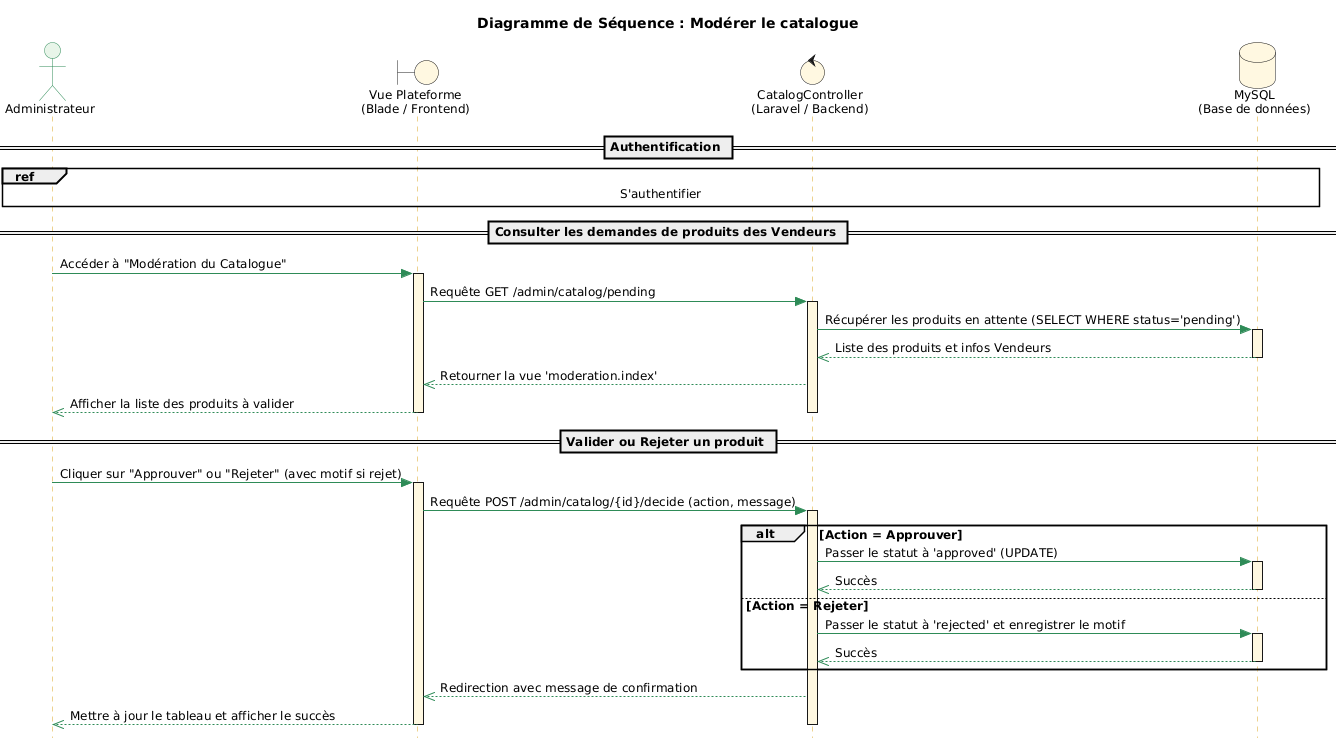

The diagram above was rendered by PlantUML. Its source (embedded in the PNG):
@startuml
title Diagramme de Séquence : Modérer le catalogue

skinparam style strictuml
skinparam shadowing false
skinparam DefaultFontSize 12

skinparam sequence {
    ArrowColor #2E8B57
    LifeLineBorderColor #DAA520
    LifeLineBackgroundColor #FFF8E1
    
    ParticipantBackgroundColor #FFF8E1
    ParticipantBorderColor #DAA520
    ParticipantFontSize 14
    
    ActorBackgroundColor #E8F5E9
    ActorBorderColor #2E8B57
    
    GroupHeaderFontColor #000000
    GroupFontColor #000000
}

actor "Administrateur" as A #E8F5E9
boundary "Vue Plateforme\n(Blade / Frontend)" as Vue #FFF8E1
control "CatalogController\n(Laravel / Backend)" as Ctrl #FFF8E1
database "MySQL\n(Base de données)" as DB #FFF8E1

== Authentification ==
ref over A, DB : S'authentifier

== Consulter les demandes de produits des Vendeurs ==

A -> Vue : Accéder à "Modération du Catalogue"
activate Vue

Vue -> Ctrl : Requête GET /admin/catalog/pending
activate Ctrl

    Ctrl -> DB : Récupérer les produits en attente (SELECT WHERE status='pending')
    activate DB
    DB -->> Ctrl : Liste des produits et infos Vendeurs
    deactivate DB
    
    Ctrl -->> Vue : Retourner la vue 'moderation.index'
    Vue -->> A : Afficher la liste des produits à valider
deactivate Ctrl
deactivate Vue

== Valider ou Rejeter un produit ==

A -> Vue : Cliquer sur "Approuver" ou "Rejeter" (avec motif si rejet)
activate Vue

Vue -> Ctrl : Requête POST /admin/catalog/{id}/decide (action, message)
activate Ctrl

    alt Action = Approuver
        Ctrl -> DB : Passer le statut à 'approved' (UPDATE)
        activate DB
        DB -->> Ctrl : Succès
        deactivate DB
        
    else Action = Rejeter
        Ctrl -> DB : Passer le statut à 'rejected' et enregistrer le motif
        activate DB
        DB -->> Ctrl : Succès
        deactivate DB
    end

    Ctrl -->> Vue : Redirection avec message de confirmation
    Vue -->> A : Mettre à jour le tableau et afficher le succès
deactivate Ctrl
deactivate Vue
@enduml